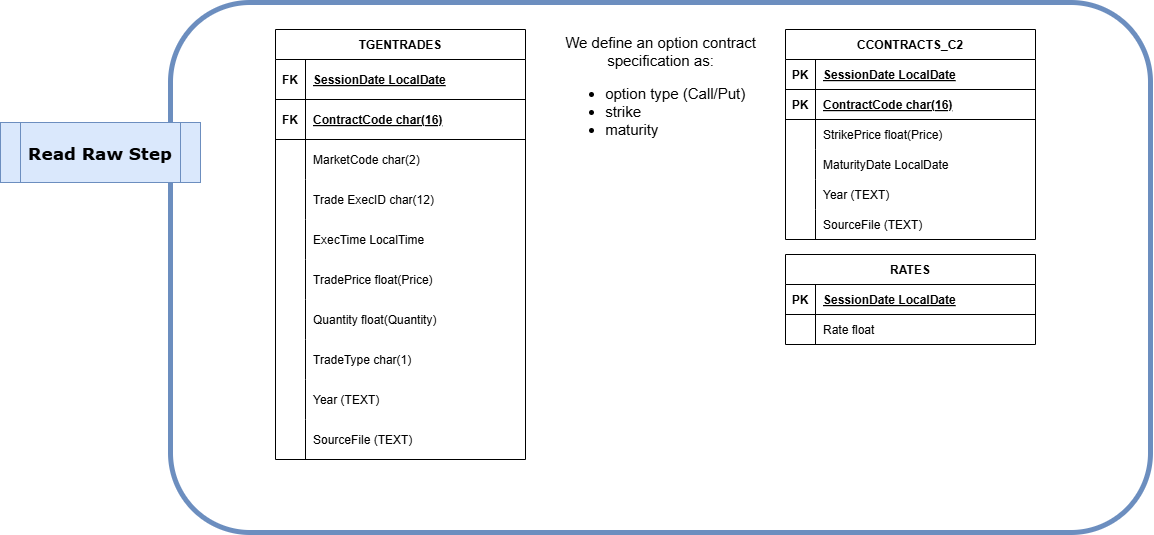

The diagram above was exported from draw.io. Its source (the exported page's mxGraphModel, read from the mxfile embedded in the PNG):
<mxGraphModel dx="2012" dy="684" grid="1" gridSize="10" guides="1" tooltips="1" connect="1" arrows="1" fold="1" page="1" pageScale="1" pageWidth="850" pageHeight="1100" math="0" shadow="0" extFonts="Permanent Marker^https://fonts.googleapis.com/css?family=Permanent+Marker">
  <root>
    <mxCell id="0" />
    <mxCell id="1" parent="0" />
    <mxCell id="aTrTvsgQDj2wc1HOckwt-192" parent="1" style="rounded=1;whiteSpace=wrap;html=1;fillColor=none;strokeWidth=5;strokeColor=#6c8ebf;align=center;fontSize=15;" value="" vertex="1">
      <mxGeometry height="530" width="980" x="-170" y="50" as="geometry" />
    </mxCell>
    <mxCell id="aTrTvsgQDj2wc1HOckwt-193" parent="1" style="shape=table;startSize=30;container=1;collapsible=1;childLayout=tableLayout;fixedRows=1;rowLines=0;fontStyle=1;align=center;resizeLast=1;" value="CCONTRACTS_C2" vertex="1">
      <mxGeometry height="210" width="250" x="445" y="77" as="geometry" />
    </mxCell>
    <mxCell id="aTrTvsgQDj2wc1HOckwt-194" parent="aTrTvsgQDj2wc1HOckwt-193" style="shape=partialRectangle;collapsible=0;dropTarget=0;pointerEvents=0;fillColor=none;points=[[0,0.5],[1,0.5]];portConstraint=eastwest;top=0;left=0;right=0;bottom=1;" value="" vertex="1">
      <mxGeometry height="30" width="250" y="30" as="geometry" />
    </mxCell>
    <mxCell id="aTrTvsgQDj2wc1HOckwt-195" parent="aTrTvsgQDj2wc1HOckwt-194" style="shape=partialRectangle;overflow=hidden;connectable=0;fillColor=none;top=0;left=0;bottom=0;right=0;fontStyle=1;" value="PK" vertex="1">
      <mxGeometry height="30" width="30" as="geometry">
        <mxRectangle height="30" width="30" as="alternateBounds" />
      </mxGeometry>
    </mxCell>
    <mxCell id="aTrTvsgQDj2wc1HOckwt-196" parent="aTrTvsgQDj2wc1HOckwt-194" style="shape=partialRectangle;overflow=hidden;connectable=0;fillColor=none;top=0;left=0;bottom=0;right=0;align=left;spacingLeft=6;fontStyle=5;" value="SessionDate LocalDate" vertex="1">
      <mxGeometry height="30" width="220" x="30" as="geometry">
        <mxRectangle height="30" width="220" as="alternateBounds" />
      </mxGeometry>
    </mxCell>
    <mxCell id="aTrTvsgQDj2wc1HOckwt-197" parent="aTrTvsgQDj2wc1HOckwt-193" style="shape=partialRectangle;collapsible=0;dropTarget=0;pointerEvents=0;fillColor=none;points=[[0,0.5],[1,0.5]];portConstraint=eastwest;top=0;left=0;right=0;bottom=1;" value="" vertex="1">
      <mxGeometry height="30" width="250" y="60" as="geometry" />
    </mxCell>
    <mxCell id="aTrTvsgQDj2wc1HOckwt-198" parent="aTrTvsgQDj2wc1HOckwt-197" style="shape=partialRectangle;overflow=hidden;connectable=0;fillColor=none;top=0;left=0;bottom=0;right=0;fontStyle=1;" value="PK" vertex="1">
      <mxGeometry height="30" width="30" as="geometry">
        <mxRectangle height="30" width="30" as="alternateBounds" />
      </mxGeometry>
    </mxCell>
    <mxCell id="aTrTvsgQDj2wc1HOckwt-199" parent="aTrTvsgQDj2wc1HOckwt-197" style="shape=partialRectangle;overflow=hidden;connectable=0;fillColor=none;top=0;left=0;bottom=0;right=0;align=left;spacingLeft=6;fontStyle=5;" value="ContractCode char(16)" vertex="1">
      <mxGeometry height="30" width="220" x="30" as="geometry">
        <mxRectangle height="30" width="220" as="alternateBounds" />
      </mxGeometry>
    </mxCell>
    <mxCell id="aTrTvsgQDj2wc1HOckwt-200" parent="aTrTvsgQDj2wc1HOckwt-193" style="shape=partialRectangle;collapsible=0;dropTarget=0;pointerEvents=0;fillColor=none;points=[[0,0.5],[1,0.5]];portConstraint=eastwest;top=0;left=0;right=0;bottom=0;" value="" vertex="1">
      <mxGeometry height="30" width="250" y="90" as="geometry" />
    </mxCell>
    <mxCell id="aTrTvsgQDj2wc1HOckwt-201" parent="aTrTvsgQDj2wc1HOckwt-200" style="shape=partialRectangle;overflow=hidden;connectable=0;fillColor=none;top=0;left=0;bottom=0;right=0;" value="" vertex="1">
      <mxGeometry height="30" width="30" as="geometry">
        <mxRectangle height="30" width="30" as="alternateBounds" />
      </mxGeometry>
    </mxCell>
    <mxCell id="aTrTvsgQDj2wc1HOckwt-202" parent="aTrTvsgQDj2wc1HOckwt-200" style="shape=partialRectangle;overflow=hidden;connectable=0;fillColor=none;top=0;left=0;bottom=0;right=0;align=left;spacingLeft=6;" value="StrikePrice float(Price)" vertex="1">
      <mxGeometry height="30" width="220" x="30" as="geometry">
        <mxRectangle height="30" width="220" as="alternateBounds" />
      </mxGeometry>
    </mxCell>
    <mxCell id="aTrTvsgQDj2wc1HOckwt-203" parent="aTrTvsgQDj2wc1HOckwt-193" style="shape=partialRectangle;collapsible=0;dropTarget=0;pointerEvents=0;fillColor=none;points=[[0,0.5],[1,0.5]];portConstraint=eastwest;top=0;left=0;right=0;bottom=0;" value="" vertex="1">
      <mxGeometry height="30" width="250" y="120" as="geometry" />
    </mxCell>
    <mxCell id="aTrTvsgQDj2wc1HOckwt-204" parent="aTrTvsgQDj2wc1HOckwt-203" style="shape=partialRectangle;overflow=hidden;connectable=0;fillColor=none;top=0;left=0;bottom=0;right=0;" value="" vertex="1">
      <mxGeometry height="30" width="30" as="geometry">
        <mxRectangle height="30" width="30" as="alternateBounds" />
      </mxGeometry>
    </mxCell>
    <mxCell id="aTrTvsgQDj2wc1HOckwt-205" parent="aTrTvsgQDj2wc1HOckwt-203" style="shape=partialRectangle;overflow=hidden;connectable=0;fillColor=none;top=0;left=0;bottom=0;right=0;align=left;spacingLeft=6;" value="MaturityDate LocalDate" vertex="1">
      <mxGeometry height="30" width="220" x="30" as="geometry">
        <mxRectangle height="30" width="220" as="alternateBounds" />
      </mxGeometry>
    </mxCell>
    <mxCell id="aTrTvsgQDj2wc1HOckwt-206" parent="aTrTvsgQDj2wc1HOckwt-193" style="shape=partialRectangle;collapsible=0;dropTarget=0;pointerEvents=0;fillColor=none;points=[[0,0.5],[1,0.5]];portConstraint=eastwest;top=0;left=0;right=0;bottom=0;" value="" vertex="1">
      <mxGeometry height="30" width="250" y="150" as="geometry" />
    </mxCell>
    <mxCell id="aTrTvsgQDj2wc1HOckwt-207" parent="aTrTvsgQDj2wc1HOckwt-206" style="shape=partialRectangle;overflow=hidden;connectable=0;fillColor=none;top=0;left=0;bottom=0;right=0;" value="" vertex="1">
      <mxGeometry height="30" width="30" as="geometry">
        <mxRectangle height="30" width="30" as="alternateBounds" />
      </mxGeometry>
    </mxCell>
    <mxCell id="aTrTvsgQDj2wc1HOckwt-208" parent="aTrTvsgQDj2wc1HOckwt-206" style="shape=partialRectangle;overflow=hidden;connectable=0;fillColor=none;top=0;left=0;bottom=0;right=0;align=left;spacingLeft=6;" value="Year (TEXT)" vertex="1">
      <mxGeometry height="30" width="220" x="30" as="geometry">
        <mxRectangle height="30" width="220" as="alternateBounds" />
      </mxGeometry>
    </mxCell>
    <mxCell id="aTrTvsgQDj2wc1HOckwt-209" parent="aTrTvsgQDj2wc1HOckwt-193" style="shape=partialRectangle;collapsible=0;dropTarget=0;pointerEvents=0;fillColor=none;points=[[0,0.5],[1,0.5]];portConstraint=eastwest;top=0;left=0;right=0;bottom=0;" value="" vertex="1">
      <mxGeometry height="30" width="250" y="180" as="geometry" />
    </mxCell>
    <mxCell id="aTrTvsgQDj2wc1HOckwt-210" parent="aTrTvsgQDj2wc1HOckwt-209" style="shape=partialRectangle;overflow=hidden;connectable=0;fillColor=none;top=0;left=0;bottom=0;right=0;" value="" vertex="1">
      <mxGeometry height="30" width="30" as="geometry">
        <mxRectangle height="30" width="30" as="alternateBounds" />
      </mxGeometry>
    </mxCell>
    <mxCell id="aTrTvsgQDj2wc1HOckwt-211" parent="aTrTvsgQDj2wc1HOckwt-209" style="shape=partialRectangle;overflow=hidden;connectable=0;fillColor=none;top=0;left=0;bottom=0;right=0;align=left;spacingLeft=6;" value="SourceFile (TEXT)" vertex="1">
      <mxGeometry height="30" width="220" x="30" as="geometry">
        <mxRectangle height="30" width="220" as="alternateBounds" />
      </mxGeometry>
    </mxCell>
    <mxCell id="aTrTvsgQDj2wc1HOckwt-212" parent="1" style="shape=table;startSize=30;container=1;collapsible=1;childLayout=tableLayout;fixedRows=1;rowLines=0;fontStyle=1;align=center;resizeLast=1;" value="TGENTRADES" vertex="1">
      <mxGeometry height="430" width="250" x="-65" y="77" as="geometry" />
    </mxCell>
    <mxCell id="aTrTvsgQDj2wc1HOckwt-213" parent="aTrTvsgQDj2wc1HOckwt-212" style="shape=partialRectangle;collapsible=0;dropTarget=0;pointerEvents=0;fillColor=none;points=[[0,0.5],[1,0.5]];portConstraint=eastwest;top=0;left=0;right=0;bottom=1;" value="" vertex="1">
      <mxGeometry height="40" width="250" y="30" as="geometry" />
    </mxCell>
    <mxCell id="aTrTvsgQDj2wc1HOckwt-214" parent="aTrTvsgQDj2wc1HOckwt-213" style="shape=partialRectangle;overflow=hidden;connectable=0;fillColor=none;top=0;left=0;bottom=0;right=0;fontStyle=1;" value="FK" vertex="1">
      <mxGeometry height="40" width="30" as="geometry">
        <mxRectangle height="40" width="30" as="alternateBounds" />
      </mxGeometry>
    </mxCell>
    <mxCell id="aTrTvsgQDj2wc1HOckwt-215" parent="aTrTvsgQDj2wc1HOckwt-213" style="shape=partialRectangle;overflow=hidden;connectable=0;fillColor=none;top=0;left=0;bottom=0;right=0;align=left;spacingLeft=6;fontStyle=5;" value="SessionDate LocalDate" vertex="1">
      <mxGeometry height="40" width="220" x="30" as="geometry">
        <mxRectangle height="40" width="220" as="alternateBounds" />
      </mxGeometry>
    </mxCell>
    <mxCell id="aTrTvsgQDj2wc1HOckwt-216" parent="aTrTvsgQDj2wc1HOckwt-212" style="shape=partialRectangle;collapsible=0;dropTarget=0;pointerEvents=0;fillColor=none;points=[[0,0.5],[1,0.5]];portConstraint=eastwest;top=0;left=0;right=0;bottom=1;" value="" vertex="1">
      <mxGeometry height="40" width="250" y="70" as="geometry" />
    </mxCell>
    <mxCell id="aTrTvsgQDj2wc1HOckwt-217" parent="aTrTvsgQDj2wc1HOckwt-216" style="shape=partialRectangle;overflow=hidden;connectable=0;fillColor=none;top=0;left=0;bottom=0;right=0;fontStyle=1;" value="FK" vertex="1">
      <mxGeometry height="40" width="30" as="geometry">
        <mxRectangle height="40" width="30" as="alternateBounds" />
      </mxGeometry>
    </mxCell>
    <mxCell id="aTrTvsgQDj2wc1HOckwt-218" parent="aTrTvsgQDj2wc1HOckwt-216" style="shape=partialRectangle;overflow=hidden;connectable=0;fillColor=none;top=0;left=0;bottom=0;right=0;align=left;spacingLeft=6;fontStyle=5;" value="ContractCode char(16)" vertex="1">
      <mxGeometry height="40" width="220" x="30" as="geometry">
        <mxRectangle height="40" width="220" as="alternateBounds" />
      </mxGeometry>
    </mxCell>
    <mxCell id="aTrTvsgQDj2wc1HOckwt-219" parent="aTrTvsgQDj2wc1HOckwt-212" style="shape=partialRectangle;collapsible=0;dropTarget=0;pointerEvents=0;fillColor=none;points=[[0,0.5],[1,0.5]];portConstraint=eastwest;top=0;left=0;right=0;bottom=0;" value="" vertex="1">
      <mxGeometry height="40" width="250" y="110" as="geometry" />
    </mxCell>
    <mxCell id="aTrTvsgQDj2wc1HOckwt-220" parent="aTrTvsgQDj2wc1HOckwt-219" style="shape=partialRectangle;overflow=hidden;connectable=0;fillColor=none;top=0;left=0;bottom=0;right=0;" value="" vertex="1">
      <mxGeometry height="40" width="30" as="geometry">
        <mxRectangle height="40" width="30" as="alternateBounds" />
      </mxGeometry>
    </mxCell>
    <mxCell id="aTrTvsgQDj2wc1HOckwt-221" parent="aTrTvsgQDj2wc1HOckwt-219" style="shape=partialRectangle;overflow=hidden;connectable=0;fillColor=none;top=0;left=0;bottom=0;right=0;align=left;spacingLeft=6;" value="MarketCode char(2)" vertex="1">
      <mxGeometry height="40" width="220" x="30" as="geometry">
        <mxRectangle height="40" width="220" as="alternateBounds" />
      </mxGeometry>
    </mxCell>
    <mxCell id="aTrTvsgQDj2wc1HOckwt-222" parent="aTrTvsgQDj2wc1HOckwt-212" style="shape=partialRectangle;collapsible=0;dropTarget=0;pointerEvents=0;fillColor=none;points=[[0,0.5],[1,0.5]];portConstraint=eastwest;top=0;left=0;right=0;bottom=0;" value="" vertex="1">
      <mxGeometry height="40" width="250" y="150" as="geometry" />
    </mxCell>
    <mxCell id="aTrTvsgQDj2wc1HOckwt-223" parent="aTrTvsgQDj2wc1HOckwt-222" style="shape=partialRectangle;overflow=hidden;connectable=0;fillColor=none;top=0;left=0;bottom=0;right=0;" value="" vertex="1">
      <mxGeometry height="40" width="30" as="geometry">
        <mxRectangle height="40" width="30" as="alternateBounds" />
      </mxGeometry>
    </mxCell>
    <mxCell id="aTrTvsgQDj2wc1HOckwt-224" parent="aTrTvsgQDj2wc1HOckwt-222" style="shape=partialRectangle;overflow=hidden;connectable=0;fillColor=none;top=0;left=0;bottom=0;right=0;align=left;spacingLeft=6;" value="Trade ExecID char(12)" vertex="1">
      <mxGeometry height="40" width="220" x="30" as="geometry">
        <mxRectangle height="40" width="220" as="alternateBounds" />
      </mxGeometry>
    </mxCell>
    <mxCell id="aTrTvsgQDj2wc1HOckwt-225" parent="aTrTvsgQDj2wc1HOckwt-212" style="shape=partialRectangle;collapsible=0;dropTarget=0;pointerEvents=0;fillColor=none;points=[[0,0.5],[1,0.5]];portConstraint=eastwest;top=0;left=0;right=0;bottom=0;" value="" vertex="1">
      <mxGeometry height="40" width="250" y="190" as="geometry" />
    </mxCell>
    <mxCell id="aTrTvsgQDj2wc1HOckwt-226" parent="aTrTvsgQDj2wc1HOckwt-225" style="shape=partialRectangle;overflow=hidden;connectable=0;fillColor=none;top=0;left=0;bottom=0;right=0;" value="" vertex="1">
      <mxGeometry height="40" width="30" as="geometry">
        <mxRectangle height="40" width="30" as="alternateBounds" />
      </mxGeometry>
    </mxCell>
    <mxCell id="aTrTvsgQDj2wc1HOckwt-227" parent="aTrTvsgQDj2wc1HOckwt-225" style="shape=partialRectangle;overflow=hidden;connectable=0;fillColor=none;top=0;left=0;bottom=0;right=0;align=left;spacingLeft=6;" value="ExecTime LocalTime" vertex="1">
      <mxGeometry height="40" width="220" x="30" as="geometry">
        <mxRectangle height="40" width="220" as="alternateBounds" />
      </mxGeometry>
    </mxCell>
    <mxCell id="aTrTvsgQDj2wc1HOckwt-228" parent="aTrTvsgQDj2wc1HOckwt-212" style="shape=partialRectangle;collapsible=0;dropTarget=0;pointerEvents=0;fillColor=none;points=[[0,0.5],[1,0.5]];portConstraint=eastwest;top=0;left=0;right=0;bottom=0;" value="" vertex="1">
      <mxGeometry height="40" width="250" y="230" as="geometry" />
    </mxCell>
    <mxCell id="aTrTvsgQDj2wc1HOckwt-229" parent="aTrTvsgQDj2wc1HOckwt-228" style="shape=partialRectangle;overflow=hidden;connectable=0;fillColor=none;top=0;left=0;bottom=0;right=0;" value="" vertex="1">
      <mxGeometry height="40" width="30" as="geometry">
        <mxRectangle height="40" width="30" as="alternateBounds" />
      </mxGeometry>
    </mxCell>
    <mxCell id="aTrTvsgQDj2wc1HOckwt-230" parent="aTrTvsgQDj2wc1HOckwt-228" style="shape=partialRectangle;overflow=hidden;connectable=0;fillColor=none;top=0;left=0;bottom=0;right=0;align=left;spacingLeft=6;" value="TradePrice float(Price)" vertex="1">
      <mxGeometry height="40" width="220" x="30" as="geometry">
        <mxRectangle height="40" width="220" as="alternateBounds" />
      </mxGeometry>
    </mxCell>
    <mxCell id="aTrTvsgQDj2wc1HOckwt-231" parent="aTrTvsgQDj2wc1HOckwt-212" style="shape=partialRectangle;collapsible=0;dropTarget=0;pointerEvents=0;fillColor=none;points=[[0,0.5],[1,0.5]];portConstraint=eastwest;top=0;left=0;right=0;bottom=0;" value="" vertex="1">
      <mxGeometry height="40" width="250" y="270" as="geometry" />
    </mxCell>
    <mxCell id="aTrTvsgQDj2wc1HOckwt-232" parent="aTrTvsgQDj2wc1HOckwt-231" style="shape=partialRectangle;overflow=hidden;connectable=0;fillColor=none;top=0;left=0;bottom=0;right=0;" value="" vertex="1">
      <mxGeometry height="40" width="30" as="geometry">
        <mxRectangle height="40" width="30" as="alternateBounds" />
      </mxGeometry>
    </mxCell>
    <mxCell id="aTrTvsgQDj2wc1HOckwt-233" parent="aTrTvsgQDj2wc1HOckwt-231" style="shape=partialRectangle;overflow=hidden;connectable=0;fillColor=none;top=0;left=0;bottom=0;right=0;align=left;spacingLeft=6;" value="Quantity float(Quantity)" vertex="1">
      <mxGeometry height="40" width="220" x="30" as="geometry">
        <mxRectangle height="40" width="220" as="alternateBounds" />
      </mxGeometry>
    </mxCell>
    <mxCell id="aTrTvsgQDj2wc1HOckwt-234" parent="aTrTvsgQDj2wc1HOckwt-212" style="shape=partialRectangle;collapsible=0;dropTarget=0;pointerEvents=0;fillColor=none;points=[[0,0.5],[1,0.5]];portConstraint=eastwest;top=0;left=0;right=0;bottom=0;" value="" vertex="1">
      <mxGeometry height="40" width="250" y="310" as="geometry" />
    </mxCell>
    <mxCell id="aTrTvsgQDj2wc1HOckwt-235" parent="aTrTvsgQDj2wc1HOckwt-234" style="shape=partialRectangle;overflow=hidden;connectable=0;fillColor=none;top=0;left=0;bottom=0;right=0;" value="" vertex="1">
      <mxGeometry height="40" width="30" as="geometry">
        <mxRectangle height="40" width="30" as="alternateBounds" />
      </mxGeometry>
    </mxCell>
    <mxCell id="aTrTvsgQDj2wc1HOckwt-236" parent="aTrTvsgQDj2wc1HOckwt-234" style="shape=partialRectangle;overflow=hidden;connectable=0;fillColor=none;top=0;left=0;bottom=0;right=0;align=left;spacingLeft=6;" value="TradeType char(1)" vertex="1">
      <mxGeometry height="40" width="220" x="30" as="geometry">
        <mxRectangle height="40" width="220" as="alternateBounds" />
      </mxGeometry>
    </mxCell>
    <mxCell id="aTrTvsgQDj2wc1HOckwt-237" parent="aTrTvsgQDj2wc1HOckwt-212" style="shape=partialRectangle;collapsible=0;dropTarget=0;pointerEvents=0;fillColor=none;points=[[0,0.5],[1,0.5]];portConstraint=eastwest;top=0;left=0;right=0;bottom=0;" value="" vertex="1">
      <mxGeometry height="40" width="250" y="350" as="geometry" />
    </mxCell>
    <mxCell id="aTrTvsgQDj2wc1HOckwt-238" parent="aTrTvsgQDj2wc1HOckwt-237" style="shape=partialRectangle;overflow=hidden;connectable=0;fillColor=none;top=0;left=0;bottom=0;right=0;" value="" vertex="1">
      <mxGeometry height="40" width="30" as="geometry">
        <mxRectangle height="40" width="30" as="alternateBounds" />
      </mxGeometry>
    </mxCell>
    <mxCell id="aTrTvsgQDj2wc1HOckwt-239" parent="aTrTvsgQDj2wc1HOckwt-237" style="shape=partialRectangle;overflow=hidden;connectable=0;fillColor=none;top=0;left=0;bottom=0;right=0;align=left;spacingLeft=6;" value="Year (TEXT)" vertex="1">
      <mxGeometry height="40" width="220" x="30" as="geometry">
        <mxRectangle height="40" width="220" as="alternateBounds" />
      </mxGeometry>
    </mxCell>
    <mxCell id="aTrTvsgQDj2wc1HOckwt-240" parent="aTrTvsgQDj2wc1HOckwt-212" style="shape=partialRectangle;collapsible=0;dropTarget=0;pointerEvents=0;fillColor=none;points=[[0,0.5],[1,0.5]];portConstraint=eastwest;top=0;left=0;right=0;bottom=0;" value="" vertex="1">
      <mxGeometry height="40" width="250" y="390" as="geometry" />
    </mxCell>
    <mxCell id="aTrTvsgQDj2wc1HOckwt-241" parent="aTrTvsgQDj2wc1HOckwt-240" style="shape=partialRectangle;overflow=hidden;connectable=0;fillColor=none;top=0;left=0;bottom=0;right=0;" value="" vertex="1">
      <mxGeometry height="40" width="30" as="geometry">
        <mxRectangle height="40" width="30" as="alternateBounds" />
      </mxGeometry>
    </mxCell>
    <mxCell id="aTrTvsgQDj2wc1HOckwt-242" parent="aTrTvsgQDj2wc1HOckwt-240" style="shape=partialRectangle;overflow=hidden;connectable=0;fillColor=none;top=0;left=0;bottom=0;right=0;align=left;spacingLeft=6;" value="SourceFile (TEXT)" vertex="1">
      <mxGeometry height="40" width="220" x="30" as="geometry">
        <mxRectangle height="40" width="220" as="alternateBounds" />
      </mxGeometry>
    </mxCell>
    <mxCell id="aTrTvsgQDj2wc1HOckwt-243" parent="1" style="text;html=1;align=center;verticalAlign=middle;whiteSpace=wrap;rounded=0;fontSize=15;" value="We define an option contract&lt;div&gt;&lt;span style=&quot;background-color: transparent; color: light-dark(rgb(0, 0, 0), rgb(255, 255, 255));&quot;&gt;specification as:&lt;/span&gt;&lt;/div&gt;&lt;div&gt;&lt;ul&gt;&lt;li style=&quot;text-align: left;&quot;&gt;&lt;span style=&quot;background-color: transparent; color: light-dark(rgb(0, 0, 0), rgb(255, 255, 255));&quot;&gt;option type (Call/Put)&lt;/span&gt;&lt;/li&gt;&lt;li style=&quot;text-align: left;&quot;&gt;&lt;span style=&quot;background-color: transparent; color: light-dark(rgb(0, 0, 0), rgb(255, 255, 255));&quot;&gt;strike&lt;/span&gt;&lt;/li&gt;&lt;li style=&quot;text-align: left;&quot;&gt;&lt;span style=&quot;background-color: transparent; color: light-dark(rgb(0, 0, 0), rgb(255, 255, 255));&quot;&gt;maturity&lt;/span&gt;&lt;/li&gt;&lt;/ul&gt;&lt;/div&gt;&lt;div style=&quot;text-align: left;&quot;&gt;&lt;br&gt;&lt;/div&gt;" vertex="1">
      <mxGeometry height="100" width="195" x="222.5" y="100" as="geometry" />
    </mxCell>
    <mxCell id="aTrTvsgQDj2wc1HOckwt-244" parent="1" style="shape=process;whiteSpace=wrap;html=1;backgroundOutline=1;fillColor=#dae8fc;strokeColor=#6c8ebf;" value="&lt;h1&gt;&lt;font style=&quot;font-size: 17px;&quot; face=&quot;Verdana&quot;&gt;Read Raw Step&lt;/font&gt;&lt;/h1&gt;" vertex="1">
      <mxGeometry height="60" width="200" x="-340" y="170" as="geometry" />
    </mxCell>
    <mxCell id="aTrTvsgQDj2wc1HOckwt-245" parent="1" style="shape=table;startSize=30;container=1;collapsible=1;childLayout=tableLayout;fixedRows=1;rowLines=0;fontStyle=1;align=center;resizeLast=1;" value="RATES" vertex="1">
      <mxGeometry height="90" width="250" x="445" y="302" as="geometry" />
    </mxCell>
    <mxCell id="aTrTvsgQDj2wc1HOckwt-246" parent="aTrTvsgQDj2wc1HOckwt-245" style="shape=partialRectangle;collapsible=0;dropTarget=0;pointerEvents=0;fillColor=none;points=[[0,0.5],[1,0.5]];portConstraint=eastwest;top=0;left=0;right=0;bottom=1;" value="" vertex="1">
      <mxGeometry height="30" width="250" y="30" as="geometry" />
    </mxCell>
    <mxCell id="aTrTvsgQDj2wc1HOckwt-247" parent="aTrTvsgQDj2wc1HOckwt-246" style="shape=partialRectangle;overflow=hidden;connectable=0;fillColor=none;top=0;left=0;bottom=0;right=0;fontStyle=1;" value="PK" vertex="1">
      <mxGeometry height="30" width="30" as="geometry">
        <mxRectangle height="30" width="30" as="alternateBounds" />
      </mxGeometry>
    </mxCell>
    <mxCell id="aTrTvsgQDj2wc1HOckwt-248" parent="aTrTvsgQDj2wc1HOckwt-246" style="shape=partialRectangle;overflow=hidden;connectable=0;fillColor=none;top=0;left=0;bottom=0;right=0;align=left;spacingLeft=6;fontStyle=5;" value="SessionDate LocalDate" vertex="1">
      <mxGeometry height="30" width="220" x="30" as="geometry">
        <mxRectangle height="30" width="220" as="alternateBounds" />
      </mxGeometry>
    </mxCell>
    <mxCell id="aTrTvsgQDj2wc1HOckwt-249" parent="aTrTvsgQDj2wc1HOckwt-245" style="shape=partialRectangle;collapsible=0;dropTarget=0;pointerEvents=0;fillColor=none;points=[[0,0.5],[1,0.5]];portConstraint=eastwest;top=0;left=0;right=0;bottom=0;" value="" vertex="1">
      <mxGeometry height="30" width="250" y="60" as="geometry" />
    </mxCell>
    <mxCell id="aTrTvsgQDj2wc1HOckwt-250" parent="aTrTvsgQDj2wc1HOckwt-249" style="shape=partialRectangle;overflow=hidden;connectable=0;fillColor=none;top=0;left=0;bottom=0;right=0;" value="" vertex="1">
      <mxGeometry height="30" width="30" as="geometry">
        <mxRectangle height="30" width="30" as="alternateBounds" />
      </mxGeometry>
    </mxCell>
    <mxCell id="aTrTvsgQDj2wc1HOckwt-251" parent="aTrTvsgQDj2wc1HOckwt-249" style="shape=partialRectangle;overflow=hidden;connectable=0;fillColor=none;top=0;left=0;bottom=0;right=0;align=left;spacingLeft=6;" value="Rate float" vertex="1">
      <mxGeometry height="30" width="220" x="30" as="geometry">
        <mxRectangle height="30" width="220" as="alternateBounds" />
      </mxGeometry>
    </mxCell>
  </root>
</mxGraphModel>